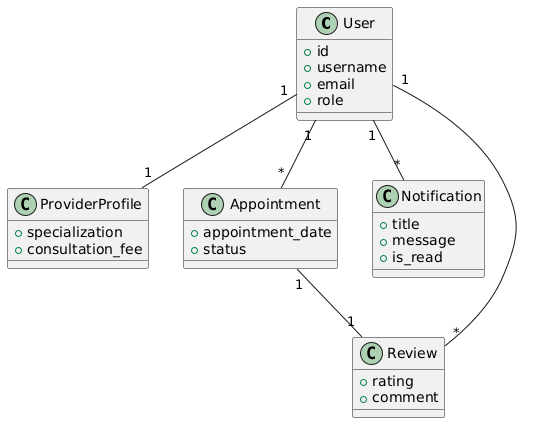

The diagram above was rendered by PlantUML. Its source (embedded in the PNG):
@startuml
class User {
  +id
  +username
  +email
  +role
}

class ProviderProfile {
  +specialization
  +consultation_fee
}

class Appointment {
  +appointment_date
  +status
}

class Notification {
  +title
  +message
  +is_read
}

class Review {
  +rating
  +comment
}

User "1" -- "1" ProviderProfile
User "1" -- "*" Appointment
User "1" -- "*" Notification
User "1" -- "*" Review
Appointment "1" -- "1" Review
@enduml